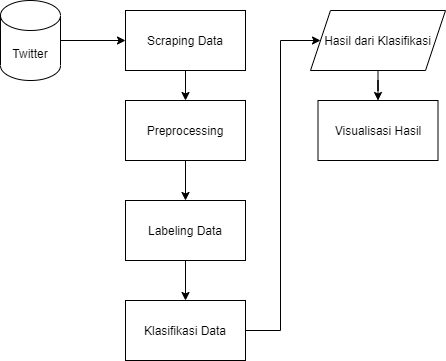

The diagram above was exported from draw.io. Its source (the exported page's mxGraphModel, read from the mxfile embedded in the PNG):
<mxGraphModel dx="1102" dy="522" grid="1" gridSize="10" guides="1" tooltips="1" connect="1" arrows="1" fold="1" page="1" pageScale="1" pageWidth="850" pageHeight="1100" math="0" shadow="0">
  <root>
    <mxCell id="0" />
    <mxCell id="1" parent="0" />
    <mxCell id="T8p0bSndJiaE_FQcQ8SC-4" value="" style="edgeStyle=orthogonalEdgeStyle;rounded=0;orthogonalLoop=1;jettySize=auto;html=1;" parent="1" source="T8p0bSndJiaE_FQcQ8SC-1" target="T8p0bSndJiaE_FQcQ8SC-3" edge="1">
      <mxGeometry relative="1" as="geometry" />
    </mxCell>
    <mxCell id="T8p0bSndJiaE_FQcQ8SC-1" value="Scraping Data" style="rounded=0;whiteSpace=wrap;html=1;" parent="1" vertex="1">
      <mxGeometry x="365" y="20" width="120" height="60" as="geometry" />
    </mxCell>
    <mxCell id="T8p0bSndJiaE_FQcQ8SC-9" value="" style="edgeStyle=orthogonalEdgeStyle;rounded=0;orthogonalLoop=1;jettySize=auto;html=1;" parent="1" source="T8p0bSndJiaE_FQcQ8SC-2" target="T8p0bSndJiaE_FQcQ8SC-1" edge="1">
      <mxGeometry relative="1" as="geometry" />
    </mxCell>
    <mxCell id="T8p0bSndJiaE_FQcQ8SC-2" value="Twitter" style="shape=cylinder3;whiteSpace=wrap;html=1;boundedLbl=1;backgroundOutline=1;size=15;" parent="1" vertex="1">
      <mxGeometry x="240" y="10" width="60" height="80" as="geometry" />
    </mxCell>
    <mxCell id="T8p0bSndJiaE_FQcQ8SC-6" value="" style="edgeStyle=orthogonalEdgeStyle;rounded=0;orthogonalLoop=1;jettySize=auto;html=1;" parent="1" source="T8p0bSndJiaE_FQcQ8SC-3" target="T8p0bSndJiaE_FQcQ8SC-5" edge="1">
      <mxGeometry relative="1" as="geometry" />
    </mxCell>
    <mxCell id="T8p0bSndJiaE_FQcQ8SC-3" value="Preprocessing" style="rounded=0;whiteSpace=wrap;html=1;" parent="1" vertex="1">
      <mxGeometry x="365" y="110" width="120" height="60" as="geometry" />
    </mxCell>
    <mxCell id="T8p0bSndJiaE_FQcQ8SC-8" value="" style="edgeStyle=orthogonalEdgeStyle;rounded=0;orthogonalLoop=1;jettySize=auto;html=1;" parent="1" source="T8p0bSndJiaE_FQcQ8SC-5" target="T8p0bSndJiaE_FQcQ8SC-7" edge="1">
      <mxGeometry relative="1" as="geometry" />
    </mxCell>
    <mxCell id="T8p0bSndJiaE_FQcQ8SC-5" value="Labeling Data" style="rounded=0;whiteSpace=wrap;html=1;" parent="1" vertex="1">
      <mxGeometry x="365" y="210" width="120" height="60" as="geometry" />
    </mxCell>
    <mxCell id="T8p0bSndJiaE_FQcQ8SC-11" value="" style="edgeStyle=orthogonalEdgeStyle;rounded=0;orthogonalLoop=1;jettySize=auto;html=1;" parent="1" source="T8p0bSndJiaE_FQcQ8SC-7" target="T8p0bSndJiaE_FQcQ8SC-10" edge="1">
      <mxGeometry relative="1" as="geometry">
        <Array as="points">
          <mxPoint x="520" y="340" />
          <mxPoint x="520" y="50" />
        </Array>
      </mxGeometry>
    </mxCell>
    <mxCell id="T8p0bSndJiaE_FQcQ8SC-7" value="Klasifikasi Data" style="whiteSpace=wrap;html=1;rounded=0;" parent="1" vertex="1">
      <mxGeometry x="365" y="310" width="120" height="60" as="geometry" />
    </mxCell>
    <mxCell id="T8p0bSndJiaE_FQcQ8SC-13" value="" style="edgeStyle=orthogonalEdgeStyle;rounded=0;orthogonalLoop=1;jettySize=auto;html=1;" parent="1" source="T8p0bSndJiaE_FQcQ8SC-10" target="T8p0bSndJiaE_FQcQ8SC-12" edge="1">
      <mxGeometry relative="1" as="geometry" />
    </mxCell>
    <mxCell id="T8p0bSndJiaE_FQcQ8SC-10" value="&lt;div&gt;&lt;span&gt;Hasil dari Klasifikasi&lt;/span&gt;&lt;/div&gt;" style="shape=parallelogram;perimeter=parallelogramPerimeter;whiteSpace=wrap;html=1;fixedSize=1;rounded=0;align=center;" parent="1" vertex="1">
      <mxGeometry x="550" y="20" width="135" height="60" as="geometry" />
    </mxCell>
    <mxCell id="T8p0bSndJiaE_FQcQ8SC-12" value="Visualisasi Hasil" style="whiteSpace=wrap;html=1;rounded=0;" parent="1" vertex="1">
      <mxGeometry x="557.5" y="110" width="120" height="60" as="geometry" />
    </mxCell>
  </root>
</mxGraphModel>